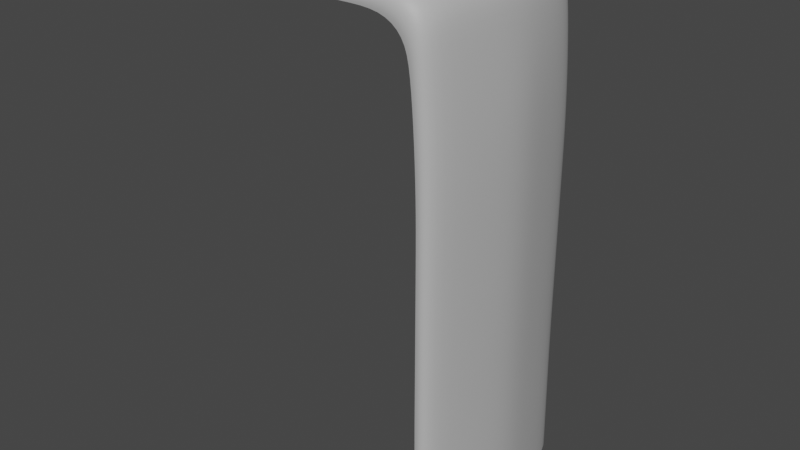# Source: Waterfall.blend  (saved by Blender 2.92.15; exported with 4.5.12 LTS)
import bpy
from mathutils import Matrix  # noqa: F401  (used for matrix-valued properties, if any)

bpy.ops.wm.read_factory_settings(use_empty=True)
scene = bpy.context.scene
scene.name = 'Scene'

# ---- collections
col_collection = bpy.data.collections.new('Collection'); scene.collection.children.link(col_collection)

# ---- materials (node trees are filled in below, after node groups)
mat_lambert1 = bpy.data.materials.new('lambert1')
mat_lambert1.use_transparent_shadow = False
mat_lambert1.diffuse_color = (0.5, 0.5, 0.5, 1.0)
mat_lambert1.roughness = 0.5528

# ---- material node trees
mat_lambert1.use_nodes = True; mat_lambert1.node_tree.nodes.clear()
_N = mat_lambert1.node_tree.nodes; _L = mat_lambert1.node_tree.links
n0 = _N.new('ShaderNodeBsdfPrincipled'); n0.name = 'Principled BSDF'; n0.location = (10, 300)
n0.distribution = 'GGX'
n0.subsurface_method = 'BURLEY'
n0.inputs[0].default_value = (0.5, 0.5, 0.5, 1.0)
n0.inputs[2].default_value = 0.5528
n0.inputs[3].default_value = 1.45
n0.inputs[27].default_value = (0.0, 0.0, 0.0, 1.0)
n0.inputs[28].default_value = 1.0
n1 = _N.new('ShaderNodeOutputMaterial'); n1.name = 'Material Output'; n1.location = (300, 300)
n2 = _N.new('ShaderNodeNormalMap'); n2.name = 'Normal Map'; n2.location = (-300, -300)
n2.label = 'Normal/Map'
_L.new(n0.outputs[0], n1.inputs[0])
_L.new(n2.outputs[0], n0.inputs[5])
n1.is_active_output = True

# ---- world
world_world = bpy.data.worlds.new('World'); scene.world = world_world
world_world.use_nodes = True; world_world.node_tree.nodes.clear()
_N = world_world.node_tree.nodes; _L = world_world.node_tree.links
n0 = _N.new('ShaderNodeOutputWorld'); n0.name = 'World Output'; n0.location = (300, 300)
n1 = _N.new('ShaderNodeBackground'); n1.name = 'Background'; n1.location = (10, 300)
n1.inputs[0].default_value = (0.05088, 0.05088, 0.05088, 1.0)
_L.new(n1.outputs[0], n0.inputs[0])
n0.is_active_output = True
world_world.color = (0.05088, 0.05088, 0.05088)
world_world.use_sun_shadow = False
world_world.sun_shadow_jitter_overblur = 0.0

# ---- meshes
me_mesh = bpy.data.meshes.new('Mesh')
me_mesh.from_pydata([(0.4067, -0.2332, 0.7725), (-1.465, 3.796, 0.7891), (-1.465, 3.796, -0.7173), (0.4067, -0.2332, -0.7339), (-1.465, 3.796, 0.03588), (0.5194, -0.2332, 0.02327), (0.3943, 0.8314, -0.7325), (0.507, 0.8314, 0.02461), (0.3943, 0.8314, 0.7739), (0.3943, 1.712, -0.7325), (0.507, 1.712, 0.02461), (0.3943, 1.712, 0.7739), (0.3943, 2.592, -0.7325), (0.507, 2.592, 0.02461), (0.3943, 2.592, 0.7739), (0.3504, 3.472, -0.7278), (0.4287, 3.472, 0.03307), (0.3504, 3.472, 0.7786), (0.3101, 3.669, -0.7225), (0.3711, 3.684, 0.04027), (0.3101, 3.669, 0.7839), (0.1543, 3.797, -0.7126), (0.1846, 3.797, 0.03736), (0.1543, 3.797, 0.7938), (0.3793, 3.032, -0.7309), (0.492, 3.032, 0.02623), (0.3793, 3.032, 0.7755), (0.3943, 2.152, -0.7325), (0.507, 2.152, 0.02461), (0.3943, 2.152, 0.7739), (0.3943, 1.271, -0.7325), (0.507, 1.271, 0.02461), (0.3943, 1.271, 0.7739), (0.4, 0.3914, -0.7331), (0.5127, 0.3914, 0.02398), (0.4, 0.3914, 0.7732), (-1.439, 3.796, -0.2451), (0.1799, 3.797, -0.2403), (0.3661, 3.677, -0.2442), (0.4151, 3.472, -0.2489), (0.4612, 3.032, -0.2526), (0.4762, 2.592, -0.2538), (0.4762, 2.152, -0.2538), (0.4762, 1.712, -0.2538), (0.4762, 1.271, -0.2538), (0.4762, 0.8314, -0.2538), (0.4819, 0.3914, -0.2543), (0.4886, -0.2332, -0.2548), (-1.439, 3.796, 0.3194), (0.1799, 3.797, 0.3242), (0.3661, 3.677, 0.3203), (0.4151, 3.472, 0.3156), (0.4612, 3.032, 0.3119), (0.4762, 2.592, 0.3107), (0.4762, 2.152, 0.3107), (0.4762, 1.712, 0.3107), (0.4762, 1.271, 0.3107), (0.4762, 0.8314, 0.3107), (0.4819, 0.3914, 0.3102), (0.4886, -0.2332, 0.3097), (-0.1425, 3.797, 0.7938), (-0.117, 3.797, 0.3242), (-0.1425, 3.797, 0.04063), (-0.117, 3.797, -0.2403), (-0.1425, 3.797, -0.7126), (-0.4393, 3.797, 0.7938), (-0.4138, 3.797, 0.3242), (-0.4393, 3.797, 0.04062), (-0.4138, 3.797, -0.2403), (-0.4393, 3.797, -0.7126), (-0.7361, 3.797, 0.7938), (-0.7106, 3.797, 0.3242), (-0.7361, 3.797, 0.04063), (-0.7106, 3.797, -0.2403), (-0.7361, 3.797, -0.7126), (-1.033, 3.796, 0.7938), (-1.007, 3.796, 0.3242), (-1.033, 3.796, 0.04063), (-1.007, 3.796, -0.2403), (-1.033, 3.796, -0.7126), (0.3321, -0.2413, 0.8405), (0.3254, 0.2691, 0.8412), (-1.457, 3.674, -0.782), (-1.108, 3.674, -0.78), (0.3193, 0.7091, -0.8014), (0.3249, 0.2691, -0.8021), (0.3197, 0.7091, 0.8419), (0.3197, 1.149, 0.8419), (0.3193, 1.589, -0.8014), (0.3193, 1.149, -0.8014), (0.3197, 1.589, 0.8419), (0.3197, 2.029, 0.8419), (0.3193, 2.469, -0.8014), (0.3193, 2.029, -0.8014), (0.3197, 2.469, 0.8419), (0.3047, 2.909, 0.8437), (0.2754, 3.349, -0.7962), (0.3043, 2.909, -0.7997), (0.2758, 3.349, 0.8471), (0.2355, 3.547, 0.8529), (0.2351, 3.547, -0.7905), (0.07974, 3.675, 0.8636), (0.0793, 3.675, -0.7797), (-0.2171, 3.675, 0.8635), (0.3317, -0.2413, -0.8029), (-0.5139, 3.675, 0.8635), (-0.2175, 3.675, -0.7798), (-0.8107, 3.674, 0.8634), (-0.5143, 3.675, -0.7799), (-1.108, 3.674, 0.8633), (-0.8112, 3.674, -0.78), (-1.457, 3.674, 0.8613), (0.2804, -0.2313, 0.8281), (0.2737, 0.2088, 0.8288), (-1.456, 3.613, -0.7674), (-1.16, 3.614, -0.7673), (0.2676, 0.6488, -0.7884), (0.2733, 0.2088, -0.789), (0.268, 0.6488, 0.8295), (0.268, 1.089, 0.8295), (0.2676, 1.529, -0.7884), (0.2676, 1.089, -0.7884), (0.268, 1.529, 0.8295), (0.268, 1.969, 0.8295), (0.2676, 2.409, -0.7884), (0.2676, 1.969, -0.7884), (0.268, 2.409, 0.8295), (0.253, 2.849, 0.8312), (0.2237, 3.289, -0.7833), (0.2527, 2.849, -0.7867), (0.2241, 3.289, 0.8346), (0.1838, 3.487, 0.8403), (0.1834, 3.487, -0.7776), (0.02801, 3.615, 0.8509), (0.02765, 3.615, -0.767), (-0.2688, 3.614, 0.8508), (0.28, -0.2313, -0.7898), (-0.5656, 3.614, 0.8507), (-0.2692, 3.614, -0.7671), (-0.8625, 3.614, 0.8507), (-0.566, 3.614, -0.7672), (-1.159, 3.614, 0.8506), (-0.8628, 3.614, -0.7672), (-1.456, 3.613, 0.8505)], [], [(47, 3, 33, 46), (59, 5, 34, 58), (45, 6, 30, 44), (57, 7, 31, 56), (43, 9, 27, 42), (55, 10, 28, 54), (41, 12, 24, 40), (53, 13, 25, 52), (39, 15, 18, 38), (51, 16, 19, 50), (38, 18, 21, 37), (50, 19, 22, 49), (78, 79, 2, 36), (76, 77, 4, 48), (40, 24, 15, 39), (52, 25, 16, 51), (42, 27, 12, 41), (54, 28, 13, 53), (44, 30, 9, 43), (56, 31, 10, 55), (46, 33, 6, 45), (58, 34, 7, 57), (77, 78, 36, 4), (19, 38, 37, 22), (16, 39, 38, 19), (25, 40, 39, 16), (13, 41, 40, 25), (28, 42, 41, 13), (10, 43, 42, 28), (31, 44, 43, 10), (7, 45, 44, 31), (34, 46, 45, 7), (5, 47, 46, 34), (75, 76, 48, 1), (20, 50, 49, 23), (17, 51, 50, 20), (26, 52, 51, 17), (14, 53, 52, 26), (29, 54, 53, 14), (11, 55, 54, 29), (32, 56, 55, 11), (8, 57, 56, 32), (35, 58, 57, 8), (0, 59, 58, 35), (23, 49, 61, 60), (49, 22, 62, 61), (22, 37, 63, 62), (37, 21, 64, 63), (60, 61, 66, 65), (61, 62, 67, 66), (62, 63, 68, 67), (63, 64, 69, 68), (65, 66, 71, 70), (66, 67, 72, 71), (67, 68, 73, 72), (68, 69, 74, 73), (70, 71, 76, 75), (71, 72, 77, 76), (72, 73, 78, 77), (73, 74, 79, 78), (0, 35, 81, 80), (2, 79, 83, 82), (6, 33, 85, 84), (8, 32, 87, 86), (9, 30, 89, 88), (11, 29, 91, 90), (12, 27, 93, 92), (14, 26, 95, 94), (15, 24, 97, 96), (17, 20, 99, 98), (18, 15, 96, 100), (20, 23, 101, 99), (21, 18, 100, 102), (23, 60, 103, 101), (24, 12, 92, 97), (26, 17, 98, 95), (27, 9, 88, 93), (29, 14, 94, 91), (30, 6, 84, 89), (32, 11, 90, 87), (33, 3, 104, 85), (35, 8, 86, 81), (60, 65, 105, 103), (64, 21, 102, 106), (65, 70, 107, 105), (69, 64, 106, 108), (70, 75, 109, 107), (74, 69, 108, 110), (75, 1, 111, 109), (79, 74, 110, 83), (80, 81, 113, 112), (82, 83, 115, 114), (84, 85, 117, 116), (86, 87, 119, 118), (88, 89, 121, 120), (90, 91, 123, 122), (92, 93, 125, 124), (94, 95, 127, 126), (96, 97, 129, 128), (98, 99, 131, 130), (100, 96, 128, 132), (99, 101, 133, 131), (102, 100, 132, 134), (101, 103, 135, 133), (97, 92, 124, 129), (95, 98, 130, 127), (93, 88, 120, 125), (91, 94, 126, 123), (89, 84, 116, 121), (87, 90, 122, 119), (85, 104, 136, 117), (81, 86, 118, 113), (103, 105, 137, 135), (106, 102, 134, 138), (105, 107, 139, 137), (108, 106, 138, 140), (107, 109, 141, 139), (110, 108, 140, 142), (109, 111, 143, 141), (83, 110, 142, 115)])
me_mesh.polygons.foreach_set('use_smooth', [True] * 120)
_uv = me_mesh.uv_layers.new(name='map1')
_uv.uv.foreach_set('vector', [0.6366, 0.9986, 0.8723, 0.9986, 0.8723, 0.9566, 0.6366, 0.9566, 0.3617, 0.9986, 0.5003, 0.9986, 0.5003, 0.9566, 0.3617, 0.9566, 0.6366, 0.9236, 0.8723, 0.9236, 0.8723, 0.8906, 0.6366, 0.8906, 0.3617, 0.9236, 0.5003, 0.9236, 0.5003, 0.8906, 0.3617, 0.8906, 0.6366, 0.8576, 0.8723, 0.8576, 0.8723, 0.8246, 0.6366, 0.8246, 0.3617, 0.8576, 0.5003, 0.8576, 0.5003, 0.8246, 0.3617, 0.8246, 0.6366, 0.7916, 0.8723, 0.7916, 0.8723, 0.7581, 0.6366, 0.7581, 0.3617, 0.7916, 0.5003, 0.7916, 0.5003, 0.7581, 0.3617, 0.7581, 0.6366, 0.7214, 0.8723, 0.7214, 0.8723, 0.6974, 0.6366, 0.6974, 0.3617, 0.7214, 0.5003, 0.7214, 0.5003, 0.6974, 0.3617, 0.6974, 0.6366, 0.6974, 0.8723, 0.6974, 0.8723, 0.627, 0.6366, 0.627, 0.3617, 0.6974, 0.5003, 0.6974, 0.5003, 0.627, 0.3617, 0.627, 0.6366, 0.1266, 0.8723, 0.1266, 0.8723, 0.001822, 0.6366, 0.001822, 0.3617, 0.1266, 0.5003, 0.1266, 0.5003, 0.001822, 0.3617, 0.001822, 0.6366, 0.7581, 0.8723, 0.7581, 0.8723, 0.7214, 0.6366, 0.7214, 0.3617, 0.7581, 0.5003, 0.7581, 0.5003, 0.7214, 0.3617, 0.7214, 0.6366, 0.8246, 0.8723, 0.8246, 0.8723, 0.7916, 0.6366, 0.7916, 0.3617, 0.8246, 0.5003, 0.8246, 0.5003, 0.7916, 0.3617, 0.7916, 0.6366, 0.8906, 0.8723, 0.8906, 0.8723, 0.8576, 0.6366, 0.8576, 0.3617, 0.8906, 0.5003, 0.8906, 0.5003, 0.8576, 0.3617, 0.8576, 0.6366, 0.9566, 0.8723, 0.9566, 0.8723, 0.9236, 0.6366, 0.9236, 0.3617, 0.9566, 0.5003, 0.9566, 0.5003, 0.9236, 0.3617, 0.9236, 0.5003, 0.1266, 0.6366, 0.1266, 0.6366, 0.001822, 0.5003, 0.001822, 0.5003, 0.6974, 0.6366, 0.6974, 0.6366, 0.627, 0.5003, 0.627, 0.5003, 0.7214, 0.6366, 0.7214, 0.6366, 0.6974, 0.5003, 0.6974, 0.5003, 0.7581, 0.6366, 0.7581, 0.6366, 0.7214, 0.5003, 0.7214, 0.5003, 0.7916, 0.6366, 0.7916, 0.6366, 0.7581, 0.5003, 0.7581, 0.5003, 0.8246, 0.6366, 0.8246, 0.6366, 0.7916, 0.5003, 0.7916, 0.5003, 0.8576, 0.6366, 0.8576, 0.6366, 0.8246, 0.5003, 0.8246, 0.5003, 0.8906, 0.6366, 0.8906, 0.6366, 0.8576, 0.5003, 0.8576, 0.5003, 0.9236, 0.6366, 0.9236, 0.6366, 0.8906, 0.5003, 0.8906, 0.5003, 0.9566, 0.6366, 0.9566, 0.6366, 0.9236, 0.5003, 0.9236, 0.5003, 0.9986, 0.6366, 0.9986, 0.6366, 0.9566, 0.5003, 0.9566, 0.1309, 0.1266, 0.3617, 0.1266, 0.3617, 0.001822, 0.1309, 0.001822, 0.1309, 0.6974, 0.3617, 0.6974, 0.3617, 0.627, 0.1309, 0.627, 0.1309, 0.7214, 0.3617, 0.7214, 0.3617, 0.6974, 0.1309, 0.6974, 0.1309, 0.7581, 0.3617, 0.7581, 0.3617, 0.7214, 0.1309, 0.7214, 0.1309, 0.7916, 0.3617, 0.7916, 0.3617, 0.7581, 0.1309, 0.7581, 0.1309, 0.8246, 0.3617, 0.8246, 0.3617, 0.7916, 0.1309, 0.7916, 0.1309, 0.8576, 0.3617, 0.8576, 0.3617, 0.8246, 0.1309, 0.8246, 0.1309, 0.8906, 0.3617, 0.8906, 0.3617, 0.8576, 0.1309, 0.8576, 0.1309, 0.9236, 0.3617, 0.9236, 0.3617, 0.8906, 0.1309, 0.8906, 0.1309, 0.9566, 0.3617, 0.9566, 0.3617, 0.9236, 0.1309, 0.9236, 0.1309, 0.9986, 0.3617, 0.9986, 0.3617, 0.9566, 0.1309, 0.9566, 0.1309, 0.627, 0.3617, 0.627, 0.3617, 0.5008, 0.1309, 0.5008, 0.3617, 0.627, 0.5003, 0.627, 0.5003, 0.5008, 0.3617, 0.5008, 0.5003, 0.627, 0.6366, 0.627, 0.6366, 0.5008, 0.5003, 0.5008, 0.6366, 0.627, 0.8723, 0.627, 0.8723, 0.5008, 0.6366, 0.5008, 0.1309, 0.5008, 0.3617, 0.5008, 0.3617, 0.3761, 0.1309, 0.3761, 0.3617, 0.5008, 0.5003, 0.5008, 0.5003, 0.3761, 0.3617, 0.3761, 0.5003, 0.5008, 0.6366, 0.5008, 0.6366, 0.3761, 0.5003, 0.3761, 0.6366, 0.5008, 0.8723, 0.5008, 0.8723, 0.3761, 0.6366, 0.3761, 0.1309, 0.3761, 0.3617, 0.3761, 0.3617, 0.2513, 0.1309, 0.2513, 0.3617, 0.3761, 0.5003, 0.3761, 0.5003, 0.2513, 0.3617, 0.2513, 0.5003, 0.3761, 0.6366, 0.3761, 0.6366, 0.2513, 0.5003, 0.2513, 0.6366, 0.3761, 0.8723, 0.3761, 0.8723, 0.2513, 0.6366, 0.2513, 0.1309, 0.2513, 0.3617, 0.2513, 0.3617, 0.1266, 0.1309, 0.1266, 0.3617, 0.2513, 0.5003, 0.2513, 0.5003, 0.1266, 0.3617, 0.1266, 0.5003, 0.2513, 0.6366, 0.2513, 0.6366, 0.1266, 0.5003, 0.1266, 0.6366, 0.2513, 0.8723, 0.2513, 0.8723, 0.1266, 0.6366, 0.1266, 0.1309, 0.9986, 0.1309, 0.9566, 0.05235, 0.9566, 0.05235, 0.9986, 0.8723, 0.001822, 0.8723, 0.1266, 0.9511, 0.1266, 0.9511, 0.001822, 0.8723, 0.9236, 0.8723, 0.9566, 0.9511, 0.9566, 0.9511, 0.9236, 0.1309, 0.9236, 0.1309, 0.8906, 0.05235, 0.8906, 0.05235, 0.9236, 0.8723, 0.8576, 0.8723, 0.8906, 0.9511, 0.8906, 0.9511, 0.8576, 0.1309, 0.8576, 0.1309, 0.8246, 0.05235, 0.8246, 0.05235, 0.8576, 0.8723, 0.7916, 0.8723, 0.8246, 0.9511, 0.8246, 0.9511, 0.7916, 0.1309, 0.7916, 0.1309, 0.7581, 0.05235, 0.7581, 0.05235, 0.7916, 0.8723, 0.7214, 0.8723, 0.7581, 0.9511, 0.7581, 0.9511, 0.7214, 0.1309, 0.7214, 0.1309, 0.6974, 0.05235, 0.6974, 0.05235, 0.7214, 0.8723, 0.6974, 0.8723, 0.7214, 0.9511, 0.7214, 0.9511, 0.6974, 0.1309, 0.6974, 0.1309, 0.627, 0.05235, 0.627, 0.05235, 0.6974, 0.8723, 0.627, 0.8723, 0.6974, 0.9511, 0.6974, 0.9511, 0.627, 0.1309, 0.627, 0.1309, 0.5008, 0.05235, 0.5008, 0.05235, 0.627, 0.8723, 0.7581, 0.8723, 0.7916, 0.9511, 0.7916, 0.9511, 0.7581, 0.1309, 0.7581, 0.1309, 0.7214, 0.05235, 0.7214, 0.05235, 0.7581, 0.8723, 0.8246, 0.8723, 0.8576, 0.9511, 0.8576, 0.9511, 0.8246, 0.1309, 0.8246, 0.1309, 0.7916, 0.05235, 0.7916, 0.05235, 0.8246, 0.8723, 0.8906, 0.8723, 0.9236, 0.9511, 0.9236, 0.9511, 0.8906, 0.1309, 0.8906, 0.1309, 0.8576, 0.05235, 0.8576, 0.05235, 0.8906, 0.8723, 0.9566, 0.8723, 0.9986, 0.9511, 0.9986, 0.9511, 0.9566, 0.1309, 0.9566, 0.1309, 0.9236, 0.05235, 0.9236, 0.05235, 0.9566, 0.1309, 0.5008, 0.1309, 0.3761, 0.05235, 0.3761, 0.05235, 0.5008, 0.8723, 0.5008, 0.8723, 0.627, 0.9511, 0.627, 0.9511, 0.5008, 0.1309, 0.3761, 0.1309, 0.2513, 0.05235, 0.2513, 0.05235, 0.3761, 0.8723, 0.3761, 0.8723, 0.5008, 0.9511, 0.5008, 0.9511, 0.3761, 0.1309, 0.2513, 0.1309, 0.1266, 0.05235, 0.1266, 0.05235, 0.2513, 0.8723, 0.2513, 0.8723, 0.3761, 0.9511, 0.3761, 0.9511, 0.2513, 0.1309, 0.1266, 0.1309, 0.001822, 0.05235, 0.001822, 0.05235, 0.1266, 0.8723, 0.1266, 0.8723, 0.2513, 0.9511, 0.2513, 0.9511, 0.1266, 0.05235, 0.9986, 0.05235, 0.9566, 0.003412, 0.9566, 0.003412, 0.9986, 0.9511, 0.001822, 0.9511, 0.1266, 1.0, 0.1266, 1.0, 0.001822, 0.9511, 0.9236, 0.9511, 0.9566, 1.0, 0.9566, 1.0, 0.9236, 0.05235, 0.9236, 0.05235, 0.8906, 0.003412, 0.8906, 0.003412, 0.9236, 0.9511, 0.8576, 0.9511, 0.8906, 1.0, 0.8906, 1.0, 0.8576, 0.05235, 0.8576, 0.05235, 0.8246, 0.003412, 0.8246, 0.003412, 0.8576, 0.9511, 0.7916, 0.9511, 0.8246, 1.0, 0.8246, 1.0, 0.7916, 0.05235, 0.7916, 0.05235, 0.7581, 0.003412, 0.7581, 0.003412, 0.7916, 0.9511, 0.7214, 0.9511, 0.7581, 1.0, 0.7581, 1.0, 0.7214, 0.05235, 0.7214, 0.05235, 0.6974, 0.003412, 0.6974, 0.003412, 0.7214, 0.9511, 0.6974, 0.9511, 0.7214, 1.0, 0.7214, 1.0, 0.6974, 0.05235, 0.6974, 0.05235, 0.627, 0.003412, 0.627, 0.003412, 0.6974, 0.9511, 0.627, 0.9511, 0.6974, 1.0, 0.6974, 1.0, 0.627, 0.05235, 0.627, 0.05235, 0.5008, 0.003412, 0.5008, 0.003412, 0.627, 0.9511, 0.7581, 0.9511, 0.7916, 1.0, 0.7916, 1.0, 0.7581, 0.05235, 0.7581, 0.05235, 0.7214, 0.003412, 0.7214, 0.003412, 0.7581, 0.9511, 0.8246, 0.9511, 0.8576, 1.0, 0.8576, 1.0, 0.8246, 0.05235, 0.8246, 0.05235, 0.7916, 0.003412, 0.7916, 0.003412, 0.8246, 0.9511, 0.8906, 0.9511, 0.9236, 1.0, 0.9236, 1.0, 0.8906, 0.05235, 0.8906, 0.05235, 0.8576, 0.003412, 0.8576, 0.003412, 0.8906, 0.9511, 0.9566, 0.9511, 0.9986, 1.0, 0.9986, 1.0, 0.9566, 0.05235, 0.9566, 0.05235, 0.9236, 0.003412, 0.9236, 0.003412, 0.9566, 0.05235, 0.5008, 0.05235, 0.3761, 0.003412, 0.3761, 0.003412, 0.5008, 0.9511, 0.5008, 0.9511, 0.627, 1.0, 0.627, 1.0, 0.5008, 0.05235, 0.3761, 0.05235, 0.2513, 0.003412, 0.2513, 0.003412, 0.3761, 0.9511, 0.3761, 0.9511, 0.5008, 1.0, 0.5008, 1.0, 0.3761, 0.05235, 0.2513, 0.05235, 0.1266, 0.003412, 0.1266, 0.003412, 0.2513, 0.9511, 0.2513, 0.9511, 0.3761, 1.0, 0.3761, 1.0, 0.2513, 0.05235, 0.1266, 0.05235, 0.001822, 0.003412, 0.001822, 0.003412, 0.1266, 0.9511, 0.1266, 0.9511, 0.2513, 1.0, 0.2513, 1.0, 0.1266])
me_mesh.materials.append(mat_lambert1)
me_mesh.use_remesh_fix_poles = True
me_mesh.use_remesh_preserve_attributes = False
me_mesh.use_mirror_vertex_groups = False
me_mesh.update()
me_mesh.normals_split_custom_set([tuple(v) for v in zip(*[iter([0.988, 0.01055, -0.1541, 0.9595, 0.01375, -0.2815, 0.9599, 0.01189, -0.28, 0.988, 0.01082, -0.1542, 0.9877, 0.01016, 0.1559, 0.9999, 0.01071, 0.001122, 0.9999, 0.01078, 0.001251, 0.9877, 0.01048, 0.156, 0.988, 0.006474, -0.1542, 0.9589, 0.009877, -0.2834, 0.9587, 0.0, -0.2846, 0.9881, 7.149e-07, -0.1541, 0.9877, 0.006256, 0.1561, 1.0, 0.006493, 0.001242, 1.0, 0.0, 0.001167, 0.9878, 7.345e-07, 0.1559, 0.9881, 0.0, -0.1541, 0.9587, -1.001e-05, -0.2846, 0.9587, 0.0, -0.2846, 0.9881, 7.149e-07, -0.1541, 0.9878, 4.429e-06, 0.1559, 1.0, -1.261e-07, 0.001167, 1.0, 0.0, 0.001167, 0.9878, 7.345e-07, 0.1559, 0.988, 0.01705, -0.1537, 0.9534, 0.00999, -0.3014, 0.95, 0.08714, -0.3, 0.9879, 0.06696, -0.1396, 0.9877, 0.01652, 0.1555, 0.9998, 0.01773, 0.000879, 0.9955, 0.09484, 0.001227, 0.9878, 0.06506, 0.1414, 0.9872, 0.1122, -0.1135, 0.9371, 0.1091, -0.3316, 0.6596, 0.7195, -0.2174, 0.7435, 0.6671, -0.04702, 0.9867, 0.1083, 0.1211, 0.9882, 0.153, 0.001118, 0.7238, 0.69, 0.005058, 0.7434, 0.6675, 0.04208, 0.7435, 0.6671, -0.04702, 0.6596, 0.7195, -0.2174, 0.2534, 0.9422, -0.2193, 0.2807, 0.9596, -0.01866, 0.7434, 0.6675, 0.04208, 0.7238, 0.69, 0.005058, 0.2649, 0.9643, 0.0001278, 0.2815, 0.9594, 0.01927, -0.0007456, 1.0, -1.412e-05, -0.001277, 0.9505, -0.3106, -0.02219, 0.9602, -0.2785, -0.0006023, 1.0, -1.135e-05, -0.0007457, 1.0, 1.348e-05, -0.0007315, 1.0, -8.106e-08, -0.0006024, 1.0, -5.893e-07, -0.0006025, 1.0, 1.176e-05, 0.9879, 0.06696, -0.1396, 0.95, 0.08714, -0.3, 0.9371, 0.1091, -0.3316, 0.9872, 0.1122, -0.1135, 0.9878, 0.06506, 0.1414, 0.9955, 0.09484, 0.001227, 0.9882, 0.153, 0.001118, 0.9867, 0.1083, 0.1211, 0.9881, 7.149e-07, -0.1541, 0.9587, 0.0, -0.2846, 0.9534, 0.00999, -0.3014, 0.988, 0.01705, -0.1537, 0.9878, 7.345e-07, 0.1559, 1.0, 0.0, 0.001167, 0.9998, 0.01773, 0.000879, 0.9877, 0.01652, 0.1555, 0.9881, 7.149e-07, -0.1541, 0.9587, 0.0, -0.2846, 0.9587, -1.001e-05, -0.2846, 0.9881, 0.0, -0.1541, 0.9878, 7.345e-07, 0.1559, 1.0, 0.0, 0.001167, 1.0, -1.261e-07, 0.001167, 0.9878, 4.429e-06, 0.1559, 0.988, 0.01082, -0.1542, 0.9599, 0.01189, -0.28, 0.9589, 0.009877, -0.2834, 0.988, 0.006474, -0.1542, 0.9877, 0.01048, 0.156, 0.9999, 0.01078, 0.001251, 1.0, 0.006493, 0.001242, 0.9877, 0.006256, 0.1561, -0.0007315, 1.0, -8.106e-08, -0.0007456, 1.0, -1.412e-05, -0.0006023, 1.0, -1.135e-05, -0.0006024, 1.0, -5.893e-07, 0.7238, 0.69, 0.005058, 0.7435, 0.6671, -0.04702, 0.2807, 0.9596, -0.01866, 0.2649, 0.9643, 0.0001278, 0.9882, 0.153, 0.001118, 0.9872, 0.1122, -0.1135, 0.7435, 0.6671, -0.04702, 0.7238, 0.69, 0.005058, 0.9955, 0.09484, 0.001227, 0.9879, 0.06696, -0.1396, 0.9872, 0.1122, -0.1135, 0.9882, 0.153, 0.001118, 0.9998, 0.01773, 0.000879, 0.988, 0.01705, -0.1537, 0.9879, 0.06696, -0.1396, 0.9955, 0.09484, 0.001227, 1.0, 0.0, 0.001167, 0.9881, 7.149e-07, -0.1541, 0.988, 0.01705, -0.1537, 0.9998, 0.01773, 0.000879, 1.0, -1.261e-07, 0.001167, 0.9881, 0.0, -0.1541, 0.9881, 7.149e-07, -0.1541, 1.0, 0.0, 0.001167, 1.0, 0.0, 0.001167, 0.9881, 7.149e-07, -0.1541, 0.9881, 0.0, -0.1541, 1.0, -1.261e-07, 0.001167, 1.0, 0.006493, 0.001242, 0.988, 0.006474, -0.1542, 0.9881, 7.149e-07, -0.1541, 1.0, 0.0, 0.001167, 0.9999, 0.01078, 0.001251, 0.988, 0.01082, -0.1542, 0.988, 0.006474, -0.1542, 1.0, 0.006493, 0.001242, 0.9999, 0.01071, 0.001122, 0.988, 0.01055, -0.1541, 0.988, 0.01082, -0.1542, 0.9999, 0.01078, 0.001251, -0.01182, 0.9503, 0.311, -0.0007457, 1.0, 1.348e-05, -0.0006025, 1.0, 1.176e-05, -0.03062, 0.9634, 0.2663, 0.6598, 0.7308, 0.1747, 0.7434, 0.6675, 0.04208, 0.2815, 0.9594, 0.01927, 0.3203, 0.9262, 0.1989, 0.9372, 0.1501, 0.3147, 0.9867, 0.1083, 0.1211, 0.7434, 0.6675, 0.04208, 0.6598, 0.7308, 0.1747, 0.9489, 0.08733, 0.3033, 0.9878, 0.06506, 0.1414, 0.9867, 0.1083, 0.1211, 0.9372, 0.1501, 0.3147, 0.9511, 0.02528, 0.3077, 0.9877, 0.01652, 0.1555, 0.9878, 0.06506, 0.1414, 0.9489, 0.08733, 0.3033, 0.9559, 0.0, 0.2937, 0.9878, 7.345e-07, 0.1559, 0.9877, 0.01652, 0.1555, 0.9511, 0.02528, 0.3077, 0.9559, 0.0, 0.2937, 0.9878, 4.429e-06, 0.1559, 0.9878, 7.345e-07, 0.1559, 0.9559, 0.0, 0.2937, 0.9559, 0.0, 0.2937, 0.9878, 7.345e-07, 0.1559, 0.9878, 4.429e-06, 0.1559, 0.9559, 0.0, 0.2937, 0.9561, 0.008094, 0.2929, 0.9877, 0.006256, 0.1561, 0.9878, 7.345e-07, 0.1559, 0.9559, 0.0, 0.2937, 0.9572, 0.01511, 0.289, 0.9877, 0.01048, 0.156, 0.9877, 0.006256, 0.1561, 0.9561, 0.008094, 0.2929, 0.9567, 0.01435, 0.2908, 0.9877, 0.01016, 0.1559, 0.9877, 0.01048, 0.156, 0.9572, 0.01511, 0.289, 0.3203, 0.9262, 0.1989, 0.2815, 0.9594, 0.01927, -0.000865, 1.0, 2.909e-06, -0.0008801, 0.9503, 0.3113, 0.2815, 0.9594, 0.01927, 0.2649, 0.9643, 0.0001278, -0.0008563, 1.0, -4.471e-07, -0.000865, 1.0, 2.909e-06, 0.2649, 0.9643, 0.0001278, 0.2807, 0.9596, -0.01866, -0.0008651, 1.0, -3.208e-06, -0.0008563, 1.0, -4.471e-07, 0.2807, 0.9596, -0.01866, 0.2534, 0.9422, -0.2193, -0.01048, 0.9506, -0.3103, -0.0008651, 1.0, -3.208e-06, -0.0008801, 0.9503, 0.3113, -0.000865, 1.0, 2.909e-06, -0.0008767, 1.0, 1.583e-05, -0.0008779, 0.9503, 0.3113, -0.000865, 1.0, 2.909e-06, -0.0008563, 1.0, -4.471e-07, -0.0008768, 1.0, -6.929e-07, -0.0008767, 1.0, 1.583e-05, -0.0008563, 1.0, -4.471e-07, -0.0008651, 1.0, -3.208e-06, -0.0008767, 1.0, -1.645e-05, -0.0008768, 1.0, -6.929e-07, -0.0008651, 1.0, -3.208e-06, -0.01048, 0.9506, -0.3103, -0.01045, 0.9506, -0.3103, -0.0008767, 1.0, -1.645e-05, -0.0008779, 0.9503, 0.3113, -0.0008767, 1.0, 1.583e-05, -0.0008768, 1.0, 1.602e-05, -0.0008742, 0.9503, 0.3112, -0.0008767, 1.0, 1.583e-05, -0.0008768, 1.0, -6.929e-07, -0.0008767, 1.0, -4.696e-07, -0.0008768, 1.0, 1.602e-05, -0.0008768, 1.0, -6.929e-07, -0.0008767, 1.0, -1.645e-05, -0.0008768, 1.0, -1.655e-05, -0.0008767, 1.0, -4.696e-07, -0.0008767, 1.0, -1.645e-05, -0.01045, 0.9506, -0.3103, -0.01045, 0.9506, -0.3103, -0.0008768, 1.0, -1.655e-05, -0.0008742, 0.9503, 0.3112, -0.0008768, 1.0, 1.602e-05, -0.0007457, 1.0, 1.348e-05, -0.01182, 0.9503, 0.311, -0.0008768, 1.0, 1.602e-05, -0.0008767, 1.0, -4.696e-07, -0.0007315, 1.0, -8.106e-08, -0.0007457, 1.0, 1.348e-05, -0.0008767, 1.0, -4.696e-07, -0.0008768, 1.0, -1.655e-05, -0.0007456, 1.0, -1.412e-05, -0.0007315, 1.0, -8.106e-08, -0.0008768, 1.0, -1.655e-05, -0.01045, 0.9506, -0.3103, -0.001277, 0.9505, -0.3106, -0.0007456, 1.0, -1.412e-05, 0.9567, 0.01435, 0.2908, 0.9572, 0.01511, 0.289, 0.3266, 0.002215, 0.9452, 0.3592, 0.01429, 0.9331, -0.02219, 0.9602, -0.2785, -0.001277, 0.9505, -0.3106, 0.002042, 0.5932, -0.805, -0.3419, 0.1745, -0.9234, 0.9589, 0.009877, -0.2834, 0.9599, 0.01189, -0.28, 0.3235, 0.004856, -0.9462, 0.2896, 0.04896, -0.9559, 0.9561, 0.008094, 0.2929, 0.9559, 0.0, 0.2937, 0.3131, 3.19e-06, 0.9497, 0.2929, 0.04627, 0.955, 0.9587, -1.001e-05, -0.2846, 0.9587, 0.0, -0.2846, 0.3114, -3.293e-06, -0.9503, 0.2969, 0.0427, -0.9539, 0.9559, 0.0, 0.2937, 0.9559, 0.0, 0.2937, 0.3131, 3.19e-06, 0.9497, 0.299, 0.04142, 0.9533, 0.9534, 0.00999, -0.3014, 0.9587, 0.0, -0.2846, 0.3114, -3.293e-06, -0.9503, 0.2942, 0.04673, -0.9546, 0.9511, 0.02528, 0.3077, 0.9489, 0.08733, 0.3033, 0.3129, 0.01069, 0.9497, 0.3005, 0.04198, 0.9529, 0.9371, 0.1091, -0.3316, 0.95, 0.08714, -0.3, 0.3001, 0.01238, -0.9538, 0.2635, 0.07014, -0.9621, 0.9372, 0.1501, 0.3147, 0.6598, 0.7308, 0.1747, 0.4293, 0.2137, 0.8775, 0.2907, 0.04422, 0.9558, 0.6596, 0.7195, -0.2174, 0.9371, 0.1091, -0.3316, 0.2635, 0.07014, -0.9621, 0.1081, 0.3219, -0.9406, 0.6598, 0.7308, 0.1747, 0.3203, 0.9262, 0.1989, 0.3061, 0.5488, 0.7779, 0.4293, 0.2137, 0.8775, 0.2534, 0.9422, -0.2193, 0.6596, 0.7195, -0.2174, 0.1081, 0.3219, -0.9406, -0.1885, 0.5249, -0.8301, 0.3203, 0.9262, 0.1989, -0.0008801, 0.9503, 0.3113, -0.0007371, 0.6136, 0.7896, 0.3061, 0.5488, 0.7779, 0.95, 0.08714, -0.3, 0.9534, 0.00999, -0.3014, 0.2942, 0.04673, -0.9546, 0.3001, 0.01238, -0.9538, 0.9489, 0.08733, 0.3033, 0.9372, 0.1501, 0.3147, 0.2907, 0.04422, 0.9558, 0.3129, 0.01069, 0.9497, 0.9587, 0.0, -0.2846, 0.9587, -1.001e-05, -0.2846, 0.2969, 0.0427, -0.9539, 0.3114, -3.293e-06, -0.9503, 0.9559, 0.0, 0.2937, 0.9511, 0.02528, 0.3077, 0.3005, 0.04198, 0.9529, 0.3131, 3.19e-06, 0.9497, 0.9587, 0.0, -0.2846, 0.9589, 0.009877, -0.2834, 0.2896, 0.04896, -0.9559, 0.3114, -3.293e-06, -0.9503, 0.9559, 0.0, 0.2937, 0.9559, 0.0, 0.2937, 0.299, 0.04142, 0.9533, 0.3131, 3.19e-06, 0.9497, 0.9599, 0.01189, -0.28, 0.9595, 0.01375, -0.2815, 0.3576, 0.01698, -0.9337, 0.3235, 0.004856, -0.9462, 0.9572, 0.01511, 0.289, 0.9561, 0.008094, 0.2929, 0.2929, 0.04627, 0.955, 0.3266, 0.002215, 0.9452, -0.0008801, 0.9503, 0.3113, -0.0008779, 0.9503, 0.3113, -0.0007236, 0.613, 0.7901, -0.0007371, 0.6136, 0.7896, -0.01048, 0.9506, -0.3103, 0.2534, 0.9422, -0.2193, -0.1885, 0.5249, -0.8301, -0.2961, 0.4928, -0.8182, -0.0008779, 0.9503, 0.3113, -0.0008742, 0.9503, 0.3112, -0.0007112, 0.6123, 0.7906, -0.0007236, 0.613, 0.7901, -0.01045, 0.9506, -0.3103, -0.01048, 0.9506, -0.3103, -0.2961, 0.4928, -0.8182, -0.2965, 0.4932, -0.8178, -0.0008742, 0.9503, 0.3112, -0.01182, 0.9503, 0.311, -0.003279, 0.6163, 0.7875, -0.0007112, 0.6123, 0.7906, -0.01045, 0.9506, -0.3103, -0.01045, 0.9506, -0.3103, -0.2965, 0.4932, -0.8178, -0.2968, 0.4938, -0.8174, -0.01182, 0.9503, 0.311, -0.03062, 0.9634, 0.2663, -0.3676, 0.2052, 0.9071, -0.003279, 0.6163, 0.7875, -0.001277, 0.9505, -0.3106, -0.01045, 0.9506, -0.3103, -0.2968, 0.4938, -0.8174, 0.002042, 0.5932, -0.805, 0.3592, 0.01429, 0.9331, 0.3266, 0.002215, 0.9452, -0.2306, -0.00475, 0.973, -0.2312, -0.004853, 0.9729, -0.3419, 0.1745, -0.9234, 0.002042, 0.5932, -0.805, 0.002435, -0.2184, -0.9759, 0.003206, -0.2226, -0.9749, 0.2896, 0.04896, -0.9559, 0.3235, 0.004856, -0.9462, -0.2435, -0.001807, -0.9699, -0.243, -0.001286, -0.97, 0.2929, 0.04627, 0.955, 0.3131, 3.19e-06, 0.9497, -0.2337, 0.0, 0.9723, -0.2299, -0.003393, 0.9732, 0.2969, 0.0427, -0.9539, 0.3114, -3.293e-06, -0.9503, -0.2444, 0.0, -0.9697, -0.2444, 0.0, -0.9697, 0.299, 0.04142, 0.9533, 0.3131, 3.19e-06, 0.9497, -0.2337, 0.0, 0.9723, -0.2337, 0.0, 0.9723, 0.2942, 0.04673, -0.9546, 0.3114, -3.293e-06, -0.9503, -0.2444, 0.0, -0.9697, -0.2432, -0.001024, -0.97, 0.3005, 0.04198, 0.9529, 0.3129, 0.01069, 0.9497, -0.2187, -0.01387, 0.9757, -0.2307, -0.003046, 0.973, 0.2635, 0.07014, -0.9621, 0.3001, 0.01238, -0.9538, -0.2383, -0.005204, -0.9712, -0.2299, -0.006311, -0.9732, 0.2907, 0.04422, 0.9558, 0.4293, 0.2137, 0.8775, -0.1278, -0.1142, 0.9852, -0.1913, -0.01448, 0.9814, 0.1081, 0.3219, -0.9406, 0.2635, 0.07014, -0.9621, -0.2299, -0.006311, -0.9732, -0.1926, -0.05608, -0.9797, 0.4293, 0.2137, 0.8775, 0.3061, 0.5488, 0.7779, -0.02482, -0.1881, 0.9818, -0.1278, -0.1142, 0.9852, -0.1885, 0.5249, -0.8301, 0.1081, 0.3219, -0.9406, -0.1926, -0.05608, -0.9797, -0.05737, -0.1656, -0.9845, 0.3061, 0.5488, 0.7779, -0.0007371, 0.6136, 0.7896, -8.357e-05, -0.2067, 0.9784, -0.02482, -0.1881, 0.9818, 0.3001, 0.01238, -0.9538, 0.2942, 0.04673, -0.9546, -0.2432, -0.001024, -0.97, -0.2383, -0.005204, -0.9712, 0.3129, 0.01069, 0.9497, 0.2907, 0.04422, 0.9558, -0.1913, -0.01448, 0.9814, -0.2187, -0.01387, 0.9757, 0.3114, -3.293e-06, -0.9503, 0.2969, 0.0427, -0.9539, -0.2444, 0.0, -0.9697, -0.2444, 0.0, -0.9697, 0.3131, 3.19e-06, 0.9497, 0.3005, 0.04198, 0.9529, -0.2307, -0.003046, 0.973, -0.2337, 0.0, 0.9723, 0.3114, -3.293e-06, -0.9503, 0.2896, 0.04896, -0.9559, -0.243, -0.001286, -0.97, -0.2444, 0.0, -0.9697, 0.3131, 3.19e-06, 0.9497, 0.299, 0.04142, 0.9533, -0.2337, 0.0, 0.9723, -0.2337, 0.0, 0.9723, 0.3235, 0.004856, -0.9462, 0.3576, 0.01698, -0.9337, -0.2438, -0.001848, -0.9698, -0.2435, -0.001807, -0.9699, 0.3266, 0.002215, 0.9452, 0.2929, 0.04627, 0.955, -0.2299, -0.003393, 0.9732, -0.2306, -0.00475, 0.973, -0.0007371, 0.6136, 0.7896, -0.0007236, 0.613, 0.7901, -9.287e-05, -0.2063, 0.9785, -8.357e-05, -0.2067, 0.9784, -0.2961, 0.4928, -0.8182, -0.1885, 0.5249, -0.8301, -0.05737, -0.1656, -0.9845, 0.0004592, -0.2066, -0.9784, -0.0007236, 0.613, 0.7901, -0.0007112, 0.6123, 0.7906, -5.541e-05, -0.2061, 0.9785, -9.287e-05, -0.2063, 0.9785, -0.2965, 0.4932, -0.8178, -0.2961, 0.4928, -0.8182, 0.0004592, -0.2066, -0.9784, 0.0004475, -0.2069, -0.9784, -0.0007112, 0.6123, 0.7906, -0.003279, 0.6163, 0.7875, -0.002127, -0.1946, 0.9809, -5.541e-05, -0.2061, 0.9785, -0.2968, 0.4938, -0.8174, -0.2965, 0.4932, -0.8178, 0.0004475, -0.2069, -0.9784, 0.0004303, -0.2071, -0.9783, -0.003279, 0.6163, 0.7875, -0.3676, 0.2052, 0.9071, -0.00293, -0.1903, 0.9817, -0.002127, -0.1946, 0.9809, 0.002042, 0.5932, -0.805, -0.2968, 0.4938, -0.8174, 0.0004303, -0.2071, -0.9783, 0.002435, -0.2184, -0.9759])] * 3)])

# ---- objects
ob_pcube1 = bpy.data.objects.new('pCube1', me_mesh)

# ---- transforms, parenting, visibility, modifiers, constraints
ob_pcube1.location = (-2.22e-16, 0.0, 1.192e-07)
ob_pcube1.rotation_euler = (1.571, -0.0, 0.03517)
ob_pcube1.color = (0.8, 0.8, 0.8, 1.0)
ob_pcube1.lineart.crease_threshold = 0.0
_m = ob_pcube1.modifiers.new('Subdivision', 'SUBSURF')
_m.uv_smooth = 'PRESERVE_CORNERS'
_m = ob_pcube1.modifiers.new('Smooth', 'SMOOTH')

# ---- collection membership
col_collection.objects.link(ob_pcube1)

# ---- scene / render settings (as saved in the file)
scene.frame_start = 1; scene.frame_end = 250; scene.frame_set(1)
scene.render.engine = 'BLENDER_EEVEE_NEXT'
scene.cycles.use_denoising = False
scene.cycles.samples = 128
scene.cycles.sampling_pattern = 'TABULATED_SOBOL'
scene.cycles.use_adaptive_sampling = False
scene.cycles.use_light_tree = False
scene.view_settings.view_transform = 'Filmic'
bpy.context.view_layer.update()

# ---- added for rendering (the .blend has no active camera and no usable light): camera, sun
cam_auto = bpy.data.cameras.new('AutoCamera')
cam_auto.lens = 50.0
cam_auto.sensor_width = 36.0
cam_auto.clip_end = 1000.0
ob_auto_camera = bpy.data.objects.new('AutoCamera', cam_auto)
scene.collection.objects.link(ob_auto_camera)
ob_auto_camera.location = (4.01287, -5.42802, 5.3654)
ob_auto_camera.rotation_euler = (1.09748, -7.21219e-08, 0.694738)
scene.camera = ob_auto_camera
light_auto_sun = bpy.data.lights.new('AutoSun', 'SUN')
light_auto_sun.energy = 3.0
light_auto_sun.angle = 0.0523599
ob_auto_sun = bpy.data.objects.new('AutoSun', light_auto_sun)
scene.collection.objects.link(ob_auto_sun)
ob_auto_sun.rotation_euler = (0.872665, 0.174533, 0.523599)
bpy.context.view_layer.update()
